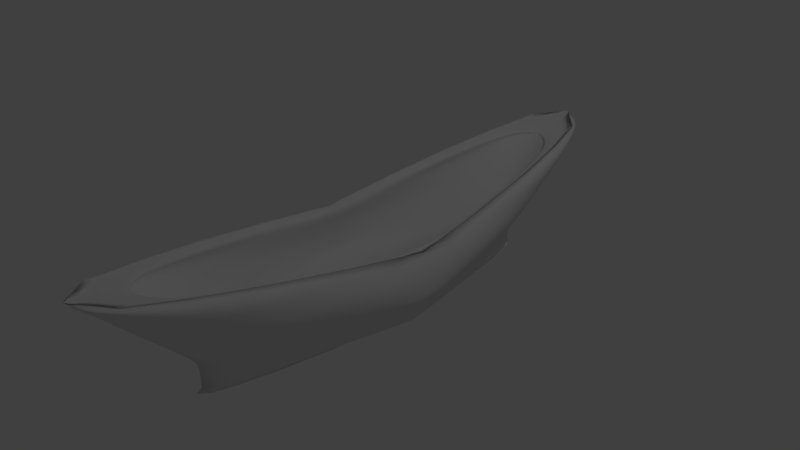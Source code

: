 # Source: cilindro_linha7_forrodentro.blend  (saved by Blender 2.70.0; exported with 4.5.12 LTS)
import bpy
from mathutils import Matrix  # noqa: F401  (used for matrix-valued properties, if any)

bpy.ops.wm.read_factory_settings(use_empty=True)
scene = bpy.context.scene
scene.name = 'Scene'

# ---- collections
col_collection_1 = bpy.data.collections.new('Collection 1'); scene.collection.children.link(col_collection_1)

# ---- world
world_world = bpy.data.worlds.new('World'); scene.world = world_world
world_world.color = (0.05088, 0.05088, 0.05088)
world_world.use_sun_shadow = False
world_world.sun_shadow_jitter_overblur = 0.0
world_world.cycles.sampling_method = 'MANUAL'
world_world.cycles.sample_map_resolution = 256

# ---- cameras
cam_camera = bpy.data.cameras.new('Camera')
cam_camera.clip_end = 100.0
cam_camera.lens = 35.0
cam_camera.sensor_width = 32.0
cam_camera.sensor_height = 18.0
cam_camera.ortho_scale = 7.314
cam_camera.dof.focus_distance = 0.0
cam_camera.dof.aperture_fstop = 128.0

# ---- lights
light_lamp = bpy.data.lights.new('Lamp', 'POINT')
light_lamp.transmission_factor = 0.0
light_lamp.cutoff_distance = 30.0
light_lamp.energy = 100.0
light_lamp.shadow_buffer_clip_start = 1.001
light_lamp.shadow_soft_size = 0.1
light_lamp.shadow_maximum_resolution = 0.006
light_lamp.use_absolute_resolution = True
light_lamp.cycles.use_multiple_importance_sampling = False

# ---- meshes
me_cylinder_001 = bpy.data.meshes.new('Cylinder.001')
me_cylinder_001.from_pydata([(0.8139, 0.0, -0.5359), (0.8015, 0.0, -0.6318), (0.7798, 0.0, -0.8945), (0.7482, -0.0002912, -1.0), (0.7114, 0.0, -1.0), (0.5604, 0.0, -1.0), (0.3877, 0.000289, -1.0), (0.2031, 0.0, -1.0), (-0.001074, 0.0, -1.0), (-0.1901, -7.873e-05, -1.0), (-0.3777, 0.0, -1.0), (-0.5505, 0.0, -1.0), (-0.7021, 0.0, -0.9959), (-0.8264, 0.0, -1.0), (-0.9189, 4.348e-05, -1.0), (-0.9758, 0.0, -1.0), (-0.3777, -0.9239, 0.0), (-0.9189, -0.3827, -0.9043), (-0.8265, -0.5556, -0.749), (-0.7021, -0.7071, -0.5399), (-0.5506, -0.8315, -0.2852), (-0.9189, -0.3827, -0.9582), (-0.8265, -0.5556, -0.8903), (-0.7021, -0.7071, -0.799), (-0.5506, -0.8315, -0.6877), (-0.3777, -0.9239, -0.5608), (-0.1901, -0.9808, -0.423), (0.004989, -1.0, -0.2798), (0.2001, -0.9808, -0.1365), (0.3876, -0.9239, 0.0), (0.8116, -0.1951, -0.6455), (0.8089, -0.5556, 0.0), (0.8102, -0.3827, -0.3047), (0.5604, -0.8315, 0.00048), (0.7114, -0.7071, -0.0002123), (-0.1901, -0.9808, 0.0), (0.004989, -1.0, 9.756e-05), (0.2001, -0.9808, 0.0), (0.8102, -0.3827, 0.0), (0.8139, 6.145e-08, -0.0002292), (0.8116, -0.1951, -0.0003802), (0.9792, 3.606e-15, -0.6447), (0.9643, 3.892e-15, -0.7602), (0.9382, 4.702e-15, -1.076), (0.9002, -0.0003504, -1.203), (0.8559, 4.892e-15, -1.203), (0.6742, 4.548e-15, -1.203), (0.4665, 0.0003477, -1.203), (0.2443, 3.735e-15, -1.203), (-0.001292, 3.271e-15, -1.203), (-0.2287, -9.472e-05, -1.203), (-0.4544, 2.414e-15, -1.203), (-0.6624, 2.02e-15, -1.203), (-0.8447, 1.662e-15, -1.198), (-0.9943, 1.393e-15, -1.203), (-1.105, 5.231e-05, -1.203), (-1.174, 1.053e-15, -1.203), (-0.4545, -1.112, -4.454e-16), (-1.105, -0.4604, -1.088), (-0.9943, -0.6684, -0.9011), (-0.8447, -0.8507, -0.6496), (-0.6624, -1.0, -0.3431), (-1.105, -0.4604, -1.153), (-0.9943, -0.6684, -1.071), (-0.8447, -0.8507, -0.9613), (-0.6624, -1.0, -0.8274), (-0.4544, -1.112, -0.6747), (-0.2287, -1.18, -0.5089), (0.006002, -1.203, -0.3366), (0.2407, -1.18, -0.1642), (0.4664, -1.112, -4.454e-16), (0.9765, -0.2347, -0.7767), (0.9732, -0.6684, -2.678e-16), (0.9747, -0.4604, -0.3666), (0.6742, -1.0, 0.0005775), (0.8559, -0.8507, -0.0002554), (-0.2287, -1.18, -4.728e-16), (0.006002, -1.203, 0.0001174), (0.2407, -1.18, -4.728e-16), (0.9747, -0.4604, -1.845e-16), (0.9792, 7.393e-08, -0.0002758), (0.9765, -0.2347, -0.0004574)], [], [(0, 39, 40, 30), (30, 40, 38, 32), (32, 38, 31), (3, 31, 34, 4), (4, 34, 33, 5), (5, 33, 29, 6), (6, 29, 28, 7), (7, 28, 27, 8), (8, 27, 26, 9), (9, 26, 25, 10), (10, 25, 24, 11), (11, 24, 23, 12), (12, 23, 22, 13), (13, 22, 21, 14), (14, 21, 15), (25, 16, 20, 24), (23, 19, 18, 22), (28, 37, 36, 27), (21, 17, 15), (26, 35, 16, 25), (24, 20, 19, 23), (28, 29, 37), (22, 18, 17, 21), (27, 36, 35, 26), (2, 32, 31, 3), (1, 0, 30), (1, 30, 32, 2), (41, 80, 81, 71), (71, 81, 79, 73), (73, 79, 72), (44, 72, 75, 45), (45, 75, 74, 46), (46, 74, 70, 47), (47, 70, 69, 48), (48, 69, 68, 49), (49, 68, 67, 50), (50, 67, 66, 51), (51, 66, 65, 52), (52, 65, 64, 53), (53, 64, 63, 54), (54, 63, 62, 55), (55, 62, 56), (66, 57, 61, 65), (64, 60, 59, 63), (69, 78, 77, 68), (62, 58, 56), (67, 76, 57, 66), (65, 61, 60, 64), (69, 70, 78), (63, 59, 58, 62), (68, 77, 76, 67), (43, 73, 72, 44), (42, 41, 71), (42, 71, 73, 43), (17, 58, 56, 15), (18, 59, 58, 17), (19, 60, 59, 18), (20, 61, 60, 19), (16, 57, 61, 20)])
me_cylinder_001.polygons.foreach_set('use_smooth', [True] * 59)
me_cylinder_001.use_remesh_preserve_volume = False
me_cylinder_001.use_remesh_preserve_attributes = False
me_cylinder_001.use_mirror_vertex_groups = False
me_cylinder_001.update()

# ---- objects
ob_cylinder_001 = bpy.data.objects.new('Cylinder.001', me_cylinder_001)
ob_lamp = bpy.data.objects.new('Lamp', light_lamp)
ob_camera = bpy.data.objects.new('Camera', cam_camera)

# ---- transforms, parenting, visibility, modifiers, constraints
ob_cylinder_001.location = (0.0, 0.0, 0.0)
ob_cylinder_001.rotation_euler = (-1.571, 1.571, 0.0)
ob_cylinder_001.scale = (0.8221, 0.8221, 3.298)
ob_cylinder_001.lineart.crease_threshold = 0.0
_m = ob_cylinder_001.modifiers.new('Mirror', 'MIRROR')
_m.use_axis = (False, True, True)
_m.use_clip = True
_m = ob_cylinder_001.modifiers.new('Subsurf', 'SUBSURF')
_m.uv_smooth = 'PRESERVE_CORNERS'
_m.quality = 2
_m.show_only_control_edges = False
ob_lamp.location = (4.076, 1.005, 5.904)
ob_lamp.rotation_euler = (0.6503, 0.05522, 1.866)
ob_lamp.lock_rotations_4d = False
ob_lamp.empty_display_type = 'ARROWS'
ob_lamp.color = (0.0, 0.0, 0.0, 0.0)
ob_lamp.lineart.crease_threshold = 0.0
ob_camera.location = (7.481, -6.508, 5.344)
ob_camera.rotation_euler = (1.109, 0.01082, 0.8149)
ob_camera.lock_rotations_4d = False
ob_camera.empty_display_type = 'ARROWS'
ob_camera.color = (0.0, 0.0, 0.0, 0.0)
ob_camera.display_type = 'WIRE'
ob_camera.lineart.crease_threshold = 0.0

# ---- collection membership
col_collection_1.objects.link(ob_cylinder_001)
col_collection_1.objects.link(ob_lamp)
col_collection_1.objects.link(ob_camera)

# ---- scene / render settings (as saved in the file)
scene.camera = ob_camera
scene.frame_start = 1; scene.frame_end = 250; scene.frame_set(0)
scene.render.engine = 'BLENDER_EEVEE_NEXT'
scene.render.image_settings.compression = 90
scene.render.resolution_percentage = 50
scene.render.dither_intensity = 0.0
scene.cycles.use_denoising = False
scene.cycles.samples = 10
scene.cycles.sampling_pattern = 'TABULATED_SOBOL'
scene.cycles.light_sampling_threshold = 0.0
scene.cycles.use_adaptive_sampling = False
scene.cycles.use_light_tree = False
scene.cycles.blur_glossy = 0.0
scene.cycles.volume_bounces = 1
scene.cycles.pixel_filter_type = 'GAUSSIAN'
scene.cycles.sample_clamp_indirect = 0.0
scene.view_settings.view_transform = 'Standard'
bpy.context.view_layer.update()
